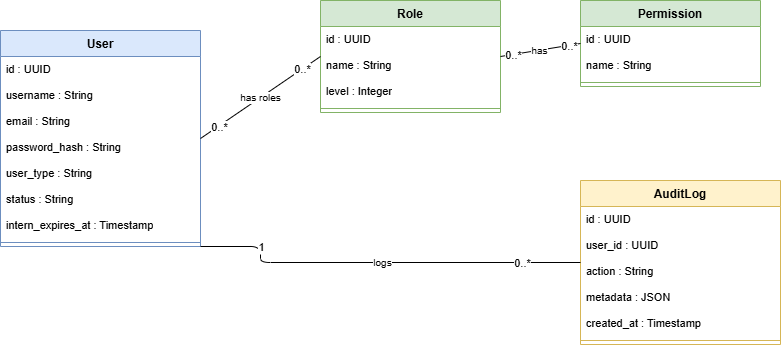

The diagram above was exported from draw.io. Its source (the exported page's mxGraphModel, read from the mxfile embedded in the PNG):
<mxGraphModel dx="1045" dy="657" grid="0" gridSize="10" guides="1" tooltips="1" connect="1" arrows="1" fold="1" page="1" pageScale="1" pageWidth="1100" pageHeight="420" math="0" shadow="0">
  <root>
    <mxCell id="0" />
    <mxCell id="1" parent="0" />
    <mxCell id="user" value="User" style="swimlane;fontStyle=1;align=center;verticalAlign=top;childLayout=stackLayout;horizontal=1;startSize=26;fillColor=#dae8fc;strokeColor=#6c8ebf;horizontalStack=0;resizeParent=1;resizeParentMax=0;resizeLast=0;collapsible=0;marginBottom=0;whiteSpace=wrap;html=1;" parent="1" vertex="1">
      <mxGeometry x="40" y="80" width="200" height="216" as="geometry" />
    </mxCell>
    <mxCell id="2" value="id : UUID" style="text;strokeColor=none;fillColor=none;align=left;verticalAlign=top;spacingLeft=4;spacingRight=4;overflow=hidden;rotatable=0;points=[[0,0.5],[1,0.5]];portConstraint=eastwest;whiteSpace=wrap;html=1;fontSize=11;" parent="user" vertex="1">
      <mxGeometry y="26" width="200" height="26" as="geometry" />
    </mxCell>
    <mxCell id="3" value="username : String" style="text;strokeColor=none;fillColor=none;align=left;verticalAlign=top;spacingLeft=4;spacingRight=4;overflow=hidden;rotatable=0;points=[[0,0.5],[1,0.5]];portConstraint=eastwest;whiteSpace=wrap;html=1;fontSize=11;" parent="user" vertex="1">
      <mxGeometry y="52" width="200" height="26" as="geometry" />
    </mxCell>
    <mxCell id="4" value="email : String" style="text;strokeColor=none;fillColor=none;align=left;verticalAlign=top;spacingLeft=4;spacingRight=4;overflow=hidden;rotatable=0;points=[[0,0.5],[1,0.5]];portConstraint=eastwest;whiteSpace=wrap;html=1;fontSize=11;" parent="user" vertex="1">
      <mxGeometry y="78" width="200" height="26" as="geometry" />
    </mxCell>
    <mxCell id="5" value="password_hash : String" style="text;strokeColor=none;fillColor=none;align=left;verticalAlign=top;spacingLeft=4;spacingRight=4;overflow=hidden;rotatable=0;points=[[0,0.5],[1,0.5]];portConstraint=eastwest;whiteSpace=wrap;html=1;fontSize=11;" parent="user" vertex="1">
      <mxGeometry y="104" width="200" height="26" as="geometry" />
    </mxCell>
    <mxCell id="6" value="user_type : String" style="text;strokeColor=none;fillColor=none;align=left;verticalAlign=top;spacingLeft=4;spacingRight=4;overflow=hidden;rotatable=0;points=[[0,0.5],[1,0.5]];portConstraint=eastwest;whiteSpace=wrap;html=1;fontSize=11;" parent="user" vertex="1">
      <mxGeometry y="130" width="200" height="26" as="geometry" />
    </mxCell>
    <mxCell id="7" value="status : String" style="text;strokeColor=none;fillColor=none;align=left;verticalAlign=top;spacingLeft=4;spacingRight=4;overflow=hidden;rotatable=0;points=[[0,0.5],[1,0.5]];portConstraint=eastwest;whiteSpace=wrap;html=1;fontSize=11;" parent="user" vertex="1">
      <mxGeometry y="156" width="200" height="26" as="geometry" />
    </mxCell>
    <mxCell id="8" value="intern_expires_at : Timestamp" style="text;strokeColor=none;fillColor=none;align=left;verticalAlign=top;spacingLeft=4;spacingRight=4;overflow=hidden;rotatable=0;points=[[0,0.5],[1,0.5]];portConstraint=eastwest;whiteSpace=wrap;html=1;fontSize=11;" parent="user" vertex="1">
      <mxGeometry y="182" width="200" height="26" as="geometry" />
    </mxCell>
    <mxCell id="9" value="" style="line;strokeWidth=1;fillColor=none;align=left;verticalAlign=middle;spacingTop=-1;spacingLeft=3;spacingRight=3;rotatable=0;labelPosition=right;points=[];portConstraint=eastwest;strokeColor=inherit;" parent="user" vertex="1">
      <mxGeometry y="208" width="200" height="8" as="geometry" />
    </mxCell>
    <mxCell id="role" value="Role" style="swimlane;fontStyle=1;align=center;verticalAlign=top;childLayout=stackLayout;horizontal=1;startSize=26;fillColor=#d5e8d4;strokeColor=#82b366;horizontalStack=0;resizeParent=1;resizeParentMax=0;resizeLast=0;collapsible=0;marginBottom=0;whiteSpace=wrap;html=1;" parent="1" vertex="1">
      <mxGeometry x="360" y="50" width="180" height="112" as="geometry" />
    </mxCell>
    <mxCell id="10" value="id : UUID" style="text;strokeColor=none;fillColor=none;align=left;verticalAlign=top;spacingLeft=4;spacingRight=4;overflow=hidden;rotatable=0;points=[[0,0.5],[1,0.5]];portConstraint=eastwest;whiteSpace=wrap;html=1;fontSize=11;" parent="role" vertex="1">
      <mxGeometry y="26" width="180" height="26" as="geometry" />
    </mxCell>
    <mxCell id="11" value="name : String" style="text;strokeColor=none;fillColor=none;align=left;verticalAlign=top;spacingLeft=4;spacingRight=4;overflow=hidden;rotatable=0;points=[[0,0.5],[1,0.5]];portConstraint=eastwest;whiteSpace=wrap;html=1;fontSize=11;" parent="role" vertex="1">
      <mxGeometry y="52" width="180" height="26" as="geometry" />
    </mxCell>
    <mxCell id="12" value="level : Integer" style="text;strokeColor=none;fillColor=none;align=left;verticalAlign=top;spacingLeft=4;spacingRight=4;overflow=hidden;rotatable=0;points=[[0,0.5],[1,0.5]];portConstraint=eastwest;whiteSpace=wrap;html=1;fontSize=11;" parent="role" vertex="1">
      <mxGeometry y="78" width="180" height="26" as="geometry" />
    </mxCell>
    <mxCell id="13" value="" style="line;strokeWidth=1;fillColor=none;align=left;verticalAlign=middle;spacingTop=-1;spacingLeft=3;spacingRight=3;rotatable=0;labelPosition=right;points=[];portConstraint=eastwest;strokeColor=inherit;" parent="role" vertex="1">
      <mxGeometry y="104" width="180" height="8" as="geometry" />
    </mxCell>
    <mxCell id="perm" value="Permission" style="swimlane;fontStyle=1;align=center;verticalAlign=top;childLayout=stackLayout;horizontal=1;startSize=26;fillColor=#d5e8d4;strokeColor=#82b366;horizontalStack=0;resizeParent=1;resizeParentMax=0;resizeLast=0;collapsible=0;marginBottom=0;whiteSpace=wrap;html=1;" parent="1" vertex="1">
      <mxGeometry x="620" y="50" width="180" height="86" as="geometry" />
    </mxCell>
    <mxCell id="14" value="id : UUID" style="text;strokeColor=none;fillColor=none;align=left;verticalAlign=top;spacingLeft=4;spacingRight=4;overflow=hidden;rotatable=0;points=[[0,0.5],[1,0.5]];portConstraint=eastwest;whiteSpace=wrap;html=1;fontSize=11;" parent="perm" vertex="1">
      <mxGeometry y="26" width="180" height="26" as="geometry" />
    </mxCell>
    <mxCell id="15" value="name : String" style="text;strokeColor=none;fillColor=none;align=left;verticalAlign=top;spacingLeft=4;spacingRight=4;overflow=hidden;rotatable=0;points=[[0,0.5],[1,0.5]];portConstraint=eastwest;whiteSpace=wrap;html=1;fontSize=11;" parent="perm" vertex="1">
      <mxGeometry y="52" width="180" height="26" as="geometry" />
    </mxCell>
    <mxCell id="16" value="" style="line;strokeWidth=1;fillColor=none;align=left;verticalAlign=middle;spacingTop=-1;spacingLeft=3;spacingRight=3;rotatable=0;labelPosition=right;points=[];portConstraint=eastwest;strokeColor=inherit;" parent="perm" vertex="1">
      <mxGeometry y="78" width="180" height="8" as="geometry" />
    </mxCell>
    <mxCell id="audit" value="AuditLog" style="swimlane;fontStyle=1;align=center;verticalAlign=top;childLayout=stackLayout;horizontal=1;startSize=26;fillColor=#fff2cc;strokeColor=#d6b656;horizontalStack=0;resizeParent=1;resizeParentMax=0;resizeLast=0;collapsible=0;marginBottom=0;whiteSpace=wrap;html=1;" parent="1" vertex="1">
      <mxGeometry x="620" y="230" width="200" height="164" as="geometry" />
    </mxCell>
    <mxCell id="17" value="id : UUID" style="text;strokeColor=none;fillColor=none;align=left;verticalAlign=top;spacingLeft=4;spacingRight=4;overflow=hidden;rotatable=0;points=[[0,0.5],[1,0.5]];portConstraint=eastwest;whiteSpace=wrap;html=1;fontSize=11;" parent="audit" vertex="1">
      <mxGeometry y="26" width="200" height="26" as="geometry" />
    </mxCell>
    <mxCell id="18" value="user_id : UUID" style="text;strokeColor=none;fillColor=none;align=left;verticalAlign=top;spacingLeft=4;spacingRight=4;overflow=hidden;rotatable=0;points=[[0,0.5],[1,0.5]];portConstraint=eastwest;whiteSpace=wrap;html=1;fontSize=11;" parent="audit" vertex="1">
      <mxGeometry y="52" width="200" height="26" as="geometry" />
    </mxCell>
    <mxCell id="19" value="action : String" style="text;strokeColor=none;fillColor=none;align=left;verticalAlign=top;spacingLeft=4;spacingRight=4;overflow=hidden;rotatable=0;points=[[0,0.5],[1,0.5]];portConstraint=eastwest;whiteSpace=wrap;html=1;fontSize=11;" parent="audit" vertex="1">
      <mxGeometry y="78" width="200" height="26" as="geometry" />
    </mxCell>
    <mxCell id="20" value="metadata : JSON" style="text;strokeColor=none;fillColor=none;align=left;verticalAlign=top;spacingLeft=4;spacingRight=4;overflow=hidden;rotatable=0;points=[[0,0.5],[1,0.5]];portConstraint=eastwest;whiteSpace=wrap;html=1;fontSize=11;" parent="audit" vertex="1">
      <mxGeometry y="104" width="200" height="26" as="geometry" />
    </mxCell>
    <mxCell id="21" value="created_at : Timestamp" style="text;strokeColor=none;fillColor=none;align=left;verticalAlign=top;spacingLeft=4;spacingRight=4;overflow=hidden;rotatable=0;points=[[0,0.5],[1,0.5]];portConstraint=eastwest;whiteSpace=wrap;html=1;fontSize=11;" parent="audit" vertex="1">
      <mxGeometry y="130" width="200" height="26" as="geometry" />
    </mxCell>
    <mxCell id="22" value="" style="line;strokeWidth=1;fillColor=none;align=left;verticalAlign=middle;spacingTop=-1;spacingLeft=3;spacingRight=3;rotatable=0;labelPosition=right;points=[];portConstraint=eastwest;strokeColor=inherit;" parent="audit" vertex="1">
      <mxGeometry y="156" width="200" height="8" as="geometry" />
    </mxCell>
    <mxCell id="e_ur" value="has roles" style="endArrow=none;startArrow=none;html=1;fontSize=10;exitX=1;exitY=0.5;entryX=0;entryY=0.5;" parent="1" source="user" target="role" edge="1">
      <mxGeometry relative="1" as="geometry" />
    </mxCell>
    <mxCell id="e_ur_s" value="0..*" style="edgeLabel;html=1;align=center;verticalAlign=middle;resizable=0;points=[];fontSize=11;" parent="e_ur" vertex="1" connectable="0">
      <mxGeometry x="-0.7" relative="1" as="geometry">
        <mxPoint as="offset" />
      </mxGeometry>
    </mxCell>
    <mxCell id="e_ur_t" value="0..*" style="edgeLabel;html=1;align=center;verticalAlign=middle;resizable=0;points=[];fontSize=11;" parent="e_ur" vertex="1" connectable="0">
      <mxGeometry x="0.7" relative="1" as="geometry">
        <mxPoint as="offset" />
      </mxGeometry>
    </mxCell>
    <mxCell id="e_rp" value="has" style="endArrow=none;startArrow=none;html=1;fontSize=10;exitX=1;exitY=0.5;entryX=0;entryY=0.5;" parent="1" source="role" target="perm" edge="1">
      <mxGeometry relative="1" as="geometry" />
    </mxCell>
    <mxCell id="e_rp_s" value="0..*" style="edgeLabel;html=1;align=center;verticalAlign=middle;resizable=0;points=[];fontSize=11;" parent="e_rp" vertex="1" connectable="0">
      <mxGeometry x="-0.7" relative="1" as="geometry">
        <mxPoint as="offset" />
      </mxGeometry>
    </mxCell>
    <mxCell id="e_rp_t" value="0..*" style="edgeLabel;html=1;align=center;verticalAlign=middle;resizable=0;points=[];fontSize=11;" parent="e_rp" vertex="1" connectable="0">
      <mxGeometry x="0.7" relative="1" as="geometry">
        <mxPoint as="offset" />
      </mxGeometry>
    </mxCell>
    <mxCell id="e_ua" value="logs" style="endArrow=none;startArrow=none;html=1;fontSize=10;exitX=1;exitY=1;entryX=0;entryY=0.5;" parent="1" source="user" target="audit" edge="1">
      <mxGeometry relative="1" as="geometry">
        <Array as="points">
          <mxPoint x="300" y="296" />
          <mxPoint x="300" y="312" />
        </Array>
      </mxGeometry>
    </mxCell>
    <mxCell id="e_ua_s" value="1" style="edgeLabel;html=1;align=center;verticalAlign=middle;resizable=0;points=[];fontSize=11;" parent="e_ua" vertex="1" connectable="0">
      <mxGeometry x="-0.7" relative="1" as="geometry">
        <mxPoint as="offset" />
      </mxGeometry>
    </mxCell>
    <mxCell id="e_ua_t" value="0..*" style="edgeLabel;html=1;align=center;verticalAlign=middle;resizable=0;points=[];fontSize=11;" parent="e_ua" vertex="1" connectable="0">
      <mxGeometry x="0.7" relative="1" as="geometry">
        <mxPoint as="offset" />
      </mxGeometry>
    </mxCell>
  </root>
</mxGraphModel>